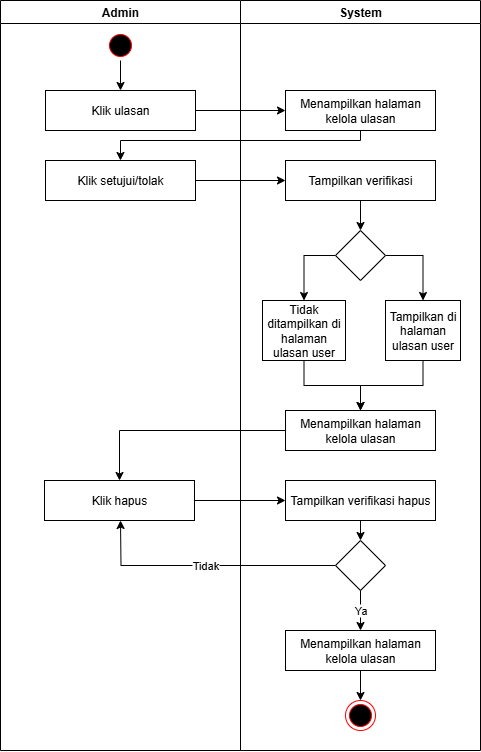

The diagram above was exported from draw.io. Its source (the exported page's mxGraphModel, read from the mxfile embedded in the PNG):
<mxGraphModel dx="1310" dy="725" grid="1" gridSize="10" guides="1" tooltips="1" connect="1" arrows="1" fold="1" page="1" pageScale="1" pageWidth="827" pageHeight="1169" math="0" shadow="0">
  <root>
    <mxCell id="0" />
    <mxCell id="1" parent="0" />
    <mxCell id="InTyNj2jujGft_dooDAb-1" value="Admin" style="swimlane;whiteSpace=wrap;html=1;" vertex="1" parent="1">
      <mxGeometry x="440" y="180" width="240" height="750" as="geometry" />
    </mxCell>
    <mxCell id="InTyNj2jujGft_dooDAb-2" value="Klik ulasan" style="rounded=0;whiteSpace=wrap;html=1;" vertex="1" parent="InTyNj2jujGft_dooDAb-1">
      <mxGeometry x="45" y="90" width="150" height="40" as="geometry" />
    </mxCell>
    <mxCell id="InTyNj2jujGft_dooDAb-3" style="edgeStyle=orthogonalEdgeStyle;rounded=0;orthogonalLoop=1;jettySize=auto;html=1;exitX=0.5;exitY=1;exitDx=0;exitDy=0;entryX=0.5;entryY=0;entryDx=0;entryDy=0;" edge="1" parent="InTyNj2jujGft_dooDAb-1" source="InTyNj2jujGft_dooDAb-4" target="InTyNj2jujGft_dooDAb-2">
      <mxGeometry relative="1" as="geometry" />
    </mxCell>
    <mxCell id="InTyNj2jujGft_dooDAb-4" value="" style="ellipse;html=1;shape=startState;fillColor=#000000;strokeColor=#ff0000;" vertex="1" parent="InTyNj2jujGft_dooDAb-1">
      <mxGeometry x="105" y="30" width="30" height="30" as="geometry" />
    </mxCell>
    <mxCell id="InTyNj2jujGft_dooDAb-5" value="Klik setujui/tolak" style="rounded=0;whiteSpace=wrap;html=1;" vertex="1" parent="InTyNj2jujGft_dooDAb-1">
      <mxGeometry x="45" y="160" width="150" height="40" as="geometry" />
    </mxCell>
    <mxCell id="InTyNj2jujGft_dooDAb-10" value="System" style="swimlane;whiteSpace=wrap;html=1;" vertex="1" parent="1">
      <mxGeometry x="680" y="180" width="240" height="750" as="geometry" />
    </mxCell>
    <mxCell id="InTyNj2jujGft_dooDAb-11" value="Menampilkan halaman kelola ulasan" style="rounded=0;whiteSpace=wrap;html=1;" vertex="1" parent="InTyNj2jujGft_dooDAb-10">
      <mxGeometry x="45" y="90" width="150" height="40" as="geometry" />
    </mxCell>
    <mxCell id="InTyNj2jujGft_dooDAb-15" style="edgeStyle=orthogonalEdgeStyle;rounded=0;orthogonalLoop=1;jettySize=auto;html=1;exitX=0.5;exitY=1;exitDx=0;exitDy=0;entryX=0.5;entryY=0;entryDx=0;entryDy=0;" edge="1" parent="InTyNj2jujGft_dooDAb-10" source="InTyNj2jujGft_dooDAb-16" target="InTyNj2jujGft_dooDAb-18">
      <mxGeometry relative="1" as="geometry" />
    </mxCell>
    <mxCell id="InTyNj2jujGft_dooDAb-16" value="Tampilkan verifikasi" style="rounded=0;whiteSpace=wrap;html=1;" vertex="1" parent="InTyNj2jujGft_dooDAb-10">
      <mxGeometry x="45" y="160" width="150" height="40" as="geometry" />
    </mxCell>
    <mxCell id="InTyNj2jujGft_dooDAb-49" style="edgeStyle=orthogonalEdgeStyle;rounded=0;orthogonalLoop=1;jettySize=auto;html=1;exitX=1;exitY=0.5;exitDx=0;exitDy=0;entryX=0.5;entryY=0;entryDx=0;entryDy=0;" edge="1" parent="InTyNj2jujGft_dooDAb-10" source="InTyNj2jujGft_dooDAb-18" target="InTyNj2jujGft_dooDAb-47">
      <mxGeometry relative="1" as="geometry" />
    </mxCell>
    <mxCell id="InTyNj2jujGft_dooDAb-50" style="edgeStyle=orthogonalEdgeStyle;rounded=0;orthogonalLoop=1;jettySize=auto;html=1;exitX=0;exitY=0.5;exitDx=0;exitDy=0;entryX=0.5;entryY=0;entryDx=0;entryDy=0;" edge="1" parent="InTyNj2jujGft_dooDAb-10" source="InTyNj2jujGft_dooDAb-18" target="InTyNj2jujGft_dooDAb-46">
      <mxGeometry relative="1" as="geometry" />
    </mxCell>
    <mxCell id="InTyNj2jujGft_dooDAb-18" value="" style="rhombus;whiteSpace=wrap;html=1;" vertex="1" parent="InTyNj2jujGft_dooDAb-10">
      <mxGeometry x="95" y="230" width="50" height="50" as="geometry" />
    </mxCell>
    <mxCell id="InTyNj2jujGft_dooDAb-53" style="edgeStyle=orthogonalEdgeStyle;rounded=0;orthogonalLoop=1;jettySize=auto;html=1;exitX=0;exitY=0.5;exitDx=0;exitDy=0;entryX=0.5;entryY=0;entryDx=0;entryDy=0;" edge="1" parent="InTyNj2jujGft_dooDAb-10" source="InTyNj2jujGft_dooDAb-19" target="InTyNj2jujGft_dooDAb-9">
      <mxGeometry relative="1" as="geometry" />
    </mxCell>
    <mxCell id="InTyNj2jujGft_dooDAb-19" value="Menampilkan halaman kelola ulasan" style="rounded=0;whiteSpace=wrap;html=1;" vertex="1" parent="InTyNj2jujGft_dooDAb-10">
      <mxGeometry x="45" y="410" width="150" height="40" as="geometry" />
    </mxCell>
    <mxCell id="InTyNj2jujGft_dooDAb-20" style="edgeStyle=orthogonalEdgeStyle;rounded=0;orthogonalLoop=1;jettySize=auto;html=1;exitX=0.5;exitY=1;exitDx=0;exitDy=0;entryX=0.5;entryY=0;entryDx=0;entryDy=0;" edge="1" parent="InTyNj2jujGft_dooDAb-10" target="InTyNj2jujGft_dooDAb-23">
      <mxGeometry relative="1" as="geometry">
        <mxPoint x="120" y="610" as="sourcePoint" />
      </mxGeometry>
    </mxCell>
    <mxCell id="InTyNj2jujGft_dooDAb-22" value="Lengkap" style="edgeStyle=orthogonalEdgeStyle;rounded=0;orthogonalLoop=1;jettySize=auto;html=1;exitX=0.5;exitY=1;exitDx=0;exitDy=0;entryX=0.5;entryY=0;entryDx=0;entryDy=0;" edge="1" parent="InTyNj2jujGft_dooDAb-10" target="InTyNj2jujGft_dooDAb-24">
      <mxGeometry relative="1" as="geometry">
        <mxPoint x="120" y="805" as="targetPoint" />
        <mxPoint x="120" y="690" as="sourcePoint" />
      </mxGeometry>
    </mxCell>
    <mxCell id="InTyNj2jujGft_dooDAb-51" style="edgeStyle=orthogonalEdgeStyle;rounded=0;orthogonalLoop=1;jettySize=auto;html=1;exitX=0.5;exitY=1;exitDx=0;exitDy=0;entryX=0.5;entryY=0;entryDx=0;entryDy=0;" edge="1" parent="InTyNj2jujGft_dooDAb-10" source="InTyNj2jujGft_dooDAb-46" target="InTyNj2jujGft_dooDAb-19">
      <mxGeometry relative="1" as="geometry" />
    </mxCell>
    <mxCell id="InTyNj2jujGft_dooDAb-46" value="Tidak ditampilkan di halaman ulasan user" style="rounded=0;whiteSpace=wrap;html=1;" vertex="1" parent="InTyNj2jujGft_dooDAb-10">
      <mxGeometry x="22" y="300" width="83" height="60" as="geometry" />
    </mxCell>
    <mxCell id="InTyNj2jujGft_dooDAb-52" style="edgeStyle=orthogonalEdgeStyle;rounded=0;orthogonalLoop=1;jettySize=auto;html=1;exitX=0.5;exitY=1;exitDx=0;exitDy=0;entryX=0.5;entryY=0;entryDx=0;entryDy=0;" edge="1" parent="InTyNj2jujGft_dooDAb-10" source="InTyNj2jujGft_dooDAb-47" target="InTyNj2jujGft_dooDAb-19">
      <mxGeometry relative="1" as="geometry" />
    </mxCell>
    <mxCell id="InTyNj2jujGft_dooDAb-47" value="Tampilkan di halaman ulasan user" style="rounded=0;whiteSpace=wrap;html=1;" vertex="1" parent="InTyNj2jujGft_dooDAb-10">
      <mxGeometry x="145" y="300" width="75" height="60" as="geometry" />
    </mxCell>
    <mxCell id="InTyNj2jujGft_dooDAb-9" value="Klik hapus" style="rounded=0;whiteSpace=wrap;html=1;" vertex="1" parent="InTyNj2jujGft_dooDAb-10">
      <mxGeometry x="-196" y="480" width="150" height="40" as="geometry" />
    </mxCell>
    <mxCell id="InTyNj2jujGft_dooDAb-29" value="Tidak" style="edgeStyle=orthogonalEdgeStyle;rounded=0;orthogonalLoop=1;jettySize=auto;html=1;exitX=0;exitY=0.5;exitDx=0;exitDy=0;entryX=0.5;entryY=1;entryDx=0;entryDy=0;" edge="1" parent="InTyNj2jujGft_dooDAb-10" source="InTyNj2jujGft_dooDAb-28">
      <mxGeometry relative="1" as="geometry">
        <mxPoint x="-120" y="520" as="targetPoint" />
      </mxGeometry>
    </mxCell>
    <mxCell id="InTyNj2jujGft_dooDAb-26" value="Tampilkan verifikasi hapus" style="rounded=0;whiteSpace=wrap;html=1;" vertex="1" parent="InTyNj2jujGft_dooDAb-10">
      <mxGeometry x="45" y="480" width="150" height="40" as="geometry" />
    </mxCell>
    <mxCell id="InTyNj2jujGft_dooDAb-44" style="edgeStyle=orthogonalEdgeStyle;rounded=0;orthogonalLoop=1;jettySize=auto;html=1;exitX=1;exitY=0.5;exitDx=0;exitDy=0;entryX=0;entryY=0.5;entryDx=0;entryDy=0;" edge="1" parent="InTyNj2jujGft_dooDAb-10" source="InTyNj2jujGft_dooDAb-9" target="InTyNj2jujGft_dooDAb-26">
      <mxGeometry relative="1" as="geometry" />
    </mxCell>
    <mxCell id="InTyNj2jujGft_dooDAb-25" style="edgeStyle=orthogonalEdgeStyle;rounded=0;orthogonalLoop=1;jettySize=auto;html=1;exitX=0.5;exitY=1;exitDx=0;exitDy=0;entryX=0.5;entryY=0;entryDx=0;entryDy=0;" edge="1" parent="InTyNj2jujGft_dooDAb-10" source="InTyNj2jujGft_dooDAb-26" target="InTyNj2jujGft_dooDAb-28">
      <mxGeometry relative="1" as="geometry" />
    </mxCell>
    <mxCell id="InTyNj2jujGft_dooDAb-28" value="" style="rhombus;whiteSpace=wrap;html=1;" vertex="1" parent="InTyNj2jujGft_dooDAb-10">
      <mxGeometry x="95" y="540" width="50" height="50" as="geometry" />
    </mxCell>
    <mxCell id="InTyNj2jujGft_dooDAb-27" value="Ya" style="edgeStyle=orthogonalEdgeStyle;rounded=0;orthogonalLoop=1;jettySize=auto;html=1;exitX=0.5;exitY=1;exitDx=0;exitDy=0;entryX=0.5;entryY=0;entryDx=0;entryDy=0;" edge="1" parent="InTyNj2jujGft_dooDAb-10" source="InTyNj2jujGft_dooDAb-28" target="InTyNj2jujGft_dooDAb-31">
      <mxGeometry relative="1" as="geometry">
        <mxPoint x="120" y="640" as="targetPoint" />
      </mxGeometry>
    </mxCell>
    <mxCell id="InTyNj2jujGft_dooDAb-31" value="Menampilkan halaman kelola ulasan" style="rounded=0;whiteSpace=wrap;html=1;" vertex="1" parent="InTyNj2jujGft_dooDAb-10">
      <mxGeometry x="45" y="630" width="150" height="40" as="geometry" />
    </mxCell>
    <mxCell id="InTyNj2jujGft_dooDAb-13" value="" style="ellipse;html=1;shape=endState;fillColor=#000000;strokeColor=#ff0000;" vertex="1" parent="InTyNj2jujGft_dooDAb-10">
      <mxGeometry x="105" y="700" width="30" height="30" as="geometry" />
    </mxCell>
    <mxCell id="InTyNj2jujGft_dooDAb-30" style="edgeStyle=orthogonalEdgeStyle;rounded=0;orthogonalLoop=1;jettySize=auto;html=1;exitX=0.5;exitY=1;exitDx=0;exitDy=0;entryX=0.5;entryY=0;entryDx=0;entryDy=0;" edge="1" parent="InTyNj2jujGft_dooDAb-10" source="InTyNj2jujGft_dooDAb-31" target="InTyNj2jujGft_dooDAb-13">
      <mxGeometry relative="1" as="geometry" />
    </mxCell>
    <mxCell id="InTyNj2jujGft_dooDAb-34" style="edgeStyle=orthogonalEdgeStyle;rounded=0;orthogonalLoop=1;jettySize=auto;html=1;exitX=1;exitY=0.5;exitDx=0;exitDy=0;" edge="1" parent="1" source="InTyNj2jujGft_dooDAb-2" target="InTyNj2jujGft_dooDAb-11">
      <mxGeometry relative="1" as="geometry" />
    </mxCell>
    <mxCell id="InTyNj2jujGft_dooDAb-35" style="edgeStyle=orthogonalEdgeStyle;rounded=0;orthogonalLoop=1;jettySize=auto;html=1;exitX=0.5;exitY=1;exitDx=0;exitDy=0;entryX=0.5;entryY=0;entryDx=0;entryDy=0;" edge="1" parent="1" source="InTyNj2jujGft_dooDAb-11" target="InTyNj2jujGft_dooDAb-5">
      <mxGeometry relative="1" as="geometry">
        <Array as="points">
          <mxPoint x="800" y="320" />
          <mxPoint x="560" y="320" />
        </Array>
      </mxGeometry>
    </mxCell>
    <mxCell id="InTyNj2jujGft_dooDAb-41" style="edgeStyle=orthogonalEdgeStyle;rounded=0;orthogonalLoop=1;jettySize=auto;html=1;exitX=1;exitY=0.5;exitDx=0;exitDy=0;entryX=0;entryY=0.5;entryDx=0;entryDy=0;" edge="1" parent="1" target="InTyNj2jujGft_dooDAb-21">
      <mxGeometry relative="1" as="geometry">
        <mxPoint x="635" y="770" as="sourcePoint" />
      </mxGeometry>
    </mxCell>
    <mxCell id="InTyNj2jujGft_dooDAb-42" value="Tidak lengkap" style="edgeStyle=orthogonalEdgeStyle;rounded=0;orthogonalLoop=1;jettySize=auto;html=1;exitX=0;exitY=0.5;exitDx=0;exitDy=0;entryX=0.5;entryY=1;entryDx=0;entryDy=0;" edge="1" parent="1" source="InTyNj2jujGft_dooDAb-23">
      <mxGeometry relative="1" as="geometry">
        <mxPoint x="560" y="790" as="targetPoint" />
      </mxGeometry>
    </mxCell>
    <mxCell id="InTyNj2jujGft_dooDAb-45" style="edgeStyle=orthogonalEdgeStyle;rounded=0;orthogonalLoop=1;jettySize=auto;html=1;exitX=1;exitY=0.5;exitDx=0;exitDy=0;entryX=0;entryY=0.5;entryDx=0;entryDy=0;" edge="1" parent="1" source="InTyNj2jujGft_dooDAb-5" target="InTyNj2jujGft_dooDAb-16">
      <mxGeometry relative="1" as="geometry" />
    </mxCell>
  </root>
</mxGraphModel>